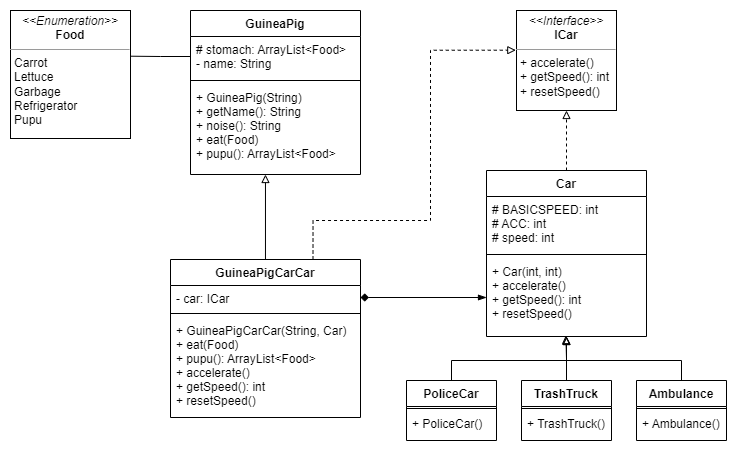

The diagram above was exported from draw.io. Its source (the exported page's mxGraphModel, read from the mxfile embedded in the PNG):
<mxGraphModel dx="948" dy="471" grid="1" gridSize="10" guides="1" tooltips="1" connect="1" arrows="1" fold="1" page="1" pageScale="1" pageWidth="827" pageHeight="1169" math="0" shadow="0">
  <root>
    <mxCell id="WIyWlLk6GJQsqaUBKTNV-0" />
    <mxCell id="WIyWlLk6GJQsqaUBKTNV-1" parent="WIyWlLk6GJQsqaUBKTNV-0" />
    <mxCell id="CrO6MuiOQbmfxSUN-GAY-58" style="edgeStyle=orthogonalEdgeStyle;rounded=0;orthogonalLoop=1;jettySize=auto;html=1;exitX=0.5;exitY=0;exitDx=0;exitDy=0;entryX=0.5;entryY=1;entryDx=0;entryDy=0;endArrow=block;endFill=0;dashed=1;" edge="1" parent="WIyWlLk6GJQsqaUBKTNV-1" source="CrO6MuiOQbmfxSUN-GAY-0" target="CrO6MuiOQbmfxSUN-GAY-41">
      <mxGeometry relative="1" as="geometry" />
    </mxCell>
    <mxCell id="CrO6MuiOQbmfxSUN-GAY-0" value="Car" style="swimlane;fontStyle=1;align=center;verticalAlign=top;childLayout=stackLayout;horizontal=1;startSize=26;horizontalStack=0;resizeParent=1;resizeParentMax=0;resizeLast=0;collapsible=1;marginBottom=0;" vertex="1" parent="WIyWlLk6GJQsqaUBKTNV-1">
      <mxGeometry x="496" y="220" width="160" height="166" as="geometry" />
    </mxCell>
    <mxCell id="CrO6MuiOQbmfxSUN-GAY-1" value="# BASICSPEED: int&#10;# ACC: int&#10;# speed: int" style="text;strokeColor=none;fillColor=none;align=left;verticalAlign=top;spacingLeft=4;spacingRight=4;overflow=hidden;rotatable=0;points=[[0,0.5],[1,0.5]];portConstraint=eastwest;" vertex="1" parent="CrO6MuiOQbmfxSUN-GAY-0">
      <mxGeometry y="26" width="160" height="54" as="geometry" />
    </mxCell>
    <mxCell id="CrO6MuiOQbmfxSUN-GAY-2" value="" style="line;strokeWidth=1;fillColor=none;align=left;verticalAlign=middle;spacingTop=-1;spacingLeft=3;spacingRight=3;rotatable=0;labelPosition=right;points=[];portConstraint=eastwest;" vertex="1" parent="CrO6MuiOQbmfxSUN-GAY-0">
      <mxGeometry y="80" width="160" height="8" as="geometry" />
    </mxCell>
    <mxCell id="CrO6MuiOQbmfxSUN-GAY-3" value="+ Car(int, int)&#10;+ accelerate()&#10;+ getSpeed(): int&#10;+ resetSpeed()" style="text;strokeColor=none;fillColor=none;align=left;verticalAlign=top;spacingLeft=4;spacingRight=4;overflow=hidden;rotatable=0;points=[[0,0.5],[1,0.5]];portConstraint=eastwest;" vertex="1" parent="CrO6MuiOQbmfxSUN-GAY-0">
      <mxGeometry y="88" width="160" height="78" as="geometry" />
    </mxCell>
    <mxCell id="CrO6MuiOQbmfxSUN-GAY-4" value="GuineaPig" style="swimlane;fontStyle=1;align=center;verticalAlign=top;childLayout=stackLayout;horizontal=1;startSize=26;horizontalStack=0;resizeParent=1;resizeParentMax=0;resizeLast=0;collapsible=1;marginBottom=0;" vertex="1" parent="WIyWlLk6GJQsqaUBKTNV-1">
      <mxGeometry x="200" y="60" width="170" height="164" as="geometry" />
    </mxCell>
    <mxCell id="CrO6MuiOQbmfxSUN-GAY-5" value="# stomach: ArrayList&lt;Food&gt;&#10;- name: String" style="text;strokeColor=none;fillColor=none;align=left;verticalAlign=top;spacingLeft=4;spacingRight=4;overflow=hidden;rotatable=0;points=[[0,0.5],[1,0.5]];portConstraint=eastwest;" vertex="1" parent="CrO6MuiOQbmfxSUN-GAY-4">
      <mxGeometry y="26" width="170" height="40" as="geometry" />
    </mxCell>
    <mxCell id="CrO6MuiOQbmfxSUN-GAY-6" value="" style="line;strokeWidth=1;fillColor=none;align=left;verticalAlign=middle;spacingTop=-1;spacingLeft=3;spacingRight=3;rotatable=0;labelPosition=right;points=[];portConstraint=eastwest;" vertex="1" parent="CrO6MuiOQbmfxSUN-GAY-4">
      <mxGeometry y="66" width="170" height="8" as="geometry" />
    </mxCell>
    <mxCell id="CrO6MuiOQbmfxSUN-GAY-7" value="+ GuineaPig(String)&#10;+ getName(): String&#10;+ noise(): String&#10;+ eat(Food)&#10;+ pupu(): ArrayList&lt;Food&gt;" style="text;strokeColor=none;fillColor=none;align=left;verticalAlign=top;spacingLeft=4;spacingRight=4;overflow=hidden;rotatable=0;points=[[0,0.5],[1,0.5]];portConstraint=eastwest;" vertex="1" parent="CrO6MuiOQbmfxSUN-GAY-4">
      <mxGeometry y="74" width="170" height="90" as="geometry" />
    </mxCell>
    <mxCell id="CrO6MuiOQbmfxSUN-GAY-48" style="edgeStyle=orthogonalEdgeStyle;rounded=0;orthogonalLoop=1;jettySize=auto;html=1;entryX=0.441;entryY=1;entryDx=0;entryDy=0;entryPerimeter=0;endArrow=block;endFill=0;" edge="1" parent="WIyWlLk6GJQsqaUBKTNV-1" source="CrO6MuiOQbmfxSUN-GAY-8" target="CrO6MuiOQbmfxSUN-GAY-7">
      <mxGeometry relative="1" as="geometry" />
    </mxCell>
    <mxCell id="CrO6MuiOQbmfxSUN-GAY-59" style="edgeStyle=orthogonalEdgeStyle;rounded=0;orthogonalLoop=1;jettySize=auto;html=1;exitX=0.75;exitY=0;exitDx=0;exitDy=0;entryX=-0.007;entryY=0.397;entryDx=0;entryDy=0;entryPerimeter=0;dashed=1;endArrow=block;endFill=0;" edge="1" parent="WIyWlLk6GJQsqaUBKTNV-1" source="CrO6MuiOQbmfxSUN-GAY-8" target="CrO6MuiOQbmfxSUN-GAY-41">
      <mxGeometry relative="1" as="geometry">
        <Array as="points">
          <mxPoint x="323" y="270" />
          <mxPoint x="440" y="270" />
          <mxPoint x="440" y="100" />
        </Array>
      </mxGeometry>
    </mxCell>
    <mxCell id="CrO6MuiOQbmfxSUN-GAY-8" value="GuineaPigCarCar" style="swimlane;fontStyle=1;align=center;verticalAlign=top;childLayout=stackLayout;horizontal=1;startSize=26;horizontalStack=0;resizeParent=1;resizeParentMax=0;resizeLast=0;collapsible=1;marginBottom=0;" vertex="1" parent="WIyWlLk6GJQsqaUBKTNV-1">
      <mxGeometry x="180" y="309" width="190" height="158" as="geometry" />
    </mxCell>
    <mxCell id="CrO6MuiOQbmfxSUN-GAY-9" value="- car: ICar" style="text;strokeColor=none;fillColor=none;align=left;verticalAlign=top;spacingLeft=4;spacingRight=4;overflow=hidden;rotatable=0;points=[[0,0.5],[1,0.5]];portConstraint=eastwest;" vertex="1" parent="CrO6MuiOQbmfxSUN-GAY-8">
      <mxGeometry y="26" width="190" height="24" as="geometry" />
    </mxCell>
    <mxCell id="CrO6MuiOQbmfxSUN-GAY-10" value="" style="line;strokeWidth=1;fillColor=none;align=left;verticalAlign=middle;spacingTop=-1;spacingLeft=3;spacingRight=3;rotatable=0;labelPosition=right;points=[];portConstraint=eastwest;" vertex="1" parent="CrO6MuiOQbmfxSUN-GAY-8">
      <mxGeometry y="50" width="190" height="8" as="geometry" />
    </mxCell>
    <mxCell id="CrO6MuiOQbmfxSUN-GAY-11" value="+ GuineaPigCarCar(String, Car)&#10;+ eat(Food)&#10;+ pupu(): ArrayList&lt;Food&gt;&#10;+ accelerate()&#10;+ getSpeed(): int&#10;+ resetSpeed()" style="text;strokeColor=none;fillColor=none;align=left;verticalAlign=top;spacingLeft=4;spacingRight=4;overflow=hidden;rotatable=0;points=[[0,0.5],[1,0.5]];portConstraint=eastwest;" vertex="1" parent="CrO6MuiOQbmfxSUN-GAY-8">
      <mxGeometry y="58" width="190" height="100" as="geometry" />
    </mxCell>
    <mxCell id="CrO6MuiOQbmfxSUN-GAY-57" style="edgeStyle=orthogonalEdgeStyle;rounded=0;orthogonalLoop=1;jettySize=auto;html=1;endArrow=block;endFill=0;" edge="1" parent="WIyWlLk6GJQsqaUBKTNV-1" source="CrO6MuiOQbmfxSUN-GAY-12" target="CrO6MuiOQbmfxSUN-GAY-3">
      <mxGeometry relative="1" as="geometry">
        <mxPoint x="576" y="390" as="targetPoint" />
        <Array as="points">
          <mxPoint x="691" y="410" />
          <mxPoint x="576" y="410" />
        </Array>
      </mxGeometry>
    </mxCell>
    <mxCell id="CrO6MuiOQbmfxSUN-GAY-12" value="Ambulance" style="swimlane;fontStyle=1;align=center;verticalAlign=top;childLayout=stackLayout;horizontal=1;startSize=26;horizontalStack=0;resizeParent=1;resizeParentMax=0;resizeLast=0;collapsible=1;marginBottom=0;" vertex="1" parent="WIyWlLk6GJQsqaUBKTNV-1">
      <mxGeometry x="646" y="430" width="90" height="60" as="geometry" />
    </mxCell>
    <mxCell id="CrO6MuiOQbmfxSUN-GAY-14" value="" style="line;strokeWidth=1;fillColor=none;align=left;verticalAlign=middle;spacingTop=-1;spacingLeft=3;spacingRight=3;rotatable=0;labelPosition=right;points=[];portConstraint=eastwest;" vertex="1" parent="CrO6MuiOQbmfxSUN-GAY-12">
      <mxGeometry y="26" width="90" height="4" as="geometry" />
    </mxCell>
    <mxCell id="CrO6MuiOQbmfxSUN-GAY-15" value="+ Ambulance()" style="text;strokeColor=none;fillColor=none;align=left;verticalAlign=top;spacingLeft=4;spacingRight=4;overflow=hidden;rotatable=0;points=[[0,0.5],[1,0.5]];portConstraint=eastwest;" vertex="1" parent="CrO6MuiOQbmfxSUN-GAY-12">
      <mxGeometry y="30" width="90" height="30" as="geometry" />
    </mxCell>
    <mxCell id="CrO6MuiOQbmfxSUN-GAY-54" style="edgeStyle=orthogonalEdgeStyle;rounded=0;orthogonalLoop=1;jettySize=auto;html=1;endArrow=block;endFill=0;" edge="1" parent="WIyWlLk6GJQsqaUBKTNV-1" source="CrO6MuiOQbmfxSUN-GAY-20" target="CrO6MuiOQbmfxSUN-GAY-3">
      <mxGeometry relative="1" as="geometry">
        <Array as="points">
          <mxPoint x="461" y="410" />
          <mxPoint x="576" y="410" />
        </Array>
      </mxGeometry>
    </mxCell>
    <mxCell id="CrO6MuiOQbmfxSUN-GAY-20" value="PoliceCar" style="swimlane;fontStyle=1;align=center;verticalAlign=top;childLayout=stackLayout;horizontal=1;startSize=26;horizontalStack=0;resizeParent=1;resizeParentMax=0;resizeLast=0;collapsible=1;marginBottom=0;" vertex="1" parent="WIyWlLk6GJQsqaUBKTNV-1">
      <mxGeometry x="416" y="430" width="90" height="60" as="geometry" />
    </mxCell>
    <mxCell id="CrO6MuiOQbmfxSUN-GAY-21" value="" style="line;strokeWidth=1;fillColor=none;align=left;verticalAlign=middle;spacingTop=-1;spacingLeft=3;spacingRight=3;rotatable=0;labelPosition=right;points=[];portConstraint=eastwest;" vertex="1" parent="CrO6MuiOQbmfxSUN-GAY-20">
      <mxGeometry y="26" width="90" height="4" as="geometry" />
    </mxCell>
    <mxCell id="CrO6MuiOQbmfxSUN-GAY-22" value="+ PoliceCar()" style="text;strokeColor=none;fillColor=none;align=left;verticalAlign=top;spacingLeft=4;spacingRight=4;overflow=hidden;rotatable=0;points=[[0,0.5],[1,0.5]];portConstraint=eastwest;" vertex="1" parent="CrO6MuiOQbmfxSUN-GAY-20">
      <mxGeometry y="30" width="90" height="30" as="geometry" />
    </mxCell>
    <mxCell id="CrO6MuiOQbmfxSUN-GAY-50" style="edgeStyle=orthogonalEdgeStyle;rounded=0;orthogonalLoop=1;jettySize=auto;html=1;exitX=0.5;exitY=0;exitDx=0;exitDy=0;entryX=0.496;entryY=0.987;entryDx=0;entryDy=0;entryPerimeter=0;endArrow=block;endFill=0;" edge="1" parent="WIyWlLk6GJQsqaUBKTNV-1" source="CrO6MuiOQbmfxSUN-GAY-23" target="CrO6MuiOQbmfxSUN-GAY-3">
      <mxGeometry relative="1" as="geometry" />
    </mxCell>
    <mxCell id="CrO6MuiOQbmfxSUN-GAY-23" value="TrashTruck" style="swimlane;fontStyle=1;align=center;verticalAlign=top;childLayout=stackLayout;horizontal=1;startSize=26;horizontalStack=0;resizeParent=1;resizeParentMax=0;resizeLast=0;collapsible=1;marginBottom=0;" vertex="1" parent="WIyWlLk6GJQsqaUBKTNV-1">
      <mxGeometry x="531" y="430" width="90" height="60" as="geometry" />
    </mxCell>
    <mxCell id="CrO6MuiOQbmfxSUN-GAY-24" value="" style="line;strokeWidth=1;fillColor=none;align=left;verticalAlign=middle;spacingTop=-1;spacingLeft=3;spacingRight=3;rotatable=0;labelPosition=right;points=[];portConstraint=eastwest;" vertex="1" parent="CrO6MuiOQbmfxSUN-GAY-23">
      <mxGeometry y="26" width="90" height="4" as="geometry" />
    </mxCell>
    <mxCell id="CrO6MuiOQbmfxSUN-GAY-25" value="+ TrashTruck()" style="text;strokeColor=none;fillColor=none;align=left;verticalAlign=top;spacingLeft=4;spacingRight=4;overflow=hidden;rotatable=0;points=[[0,0.5],[1,0.5]];portConstraint=eastwest;" vertex="1" parent="CrO6MuiOQbmfxSUN-GAY-23">
      <mxGeometry y="30" width="90" height="30" as="geometry" />
    </mxCell>
    <mxCell id="CrO6MuiOQbmfxSUN-GAY-41" value="&lt;p style=&quot;margin: 0px ; margin-top: 4px ; text-align: center&quot;&gt;&lt;i&gt;&amp;lt;&amp;lt;Interface&amp;gt;&amp;gt;&lt;/i&gt;&lt;br&gt;&lt;b&gt;ICar&lt;/b&gt;&lt;/p&gt;&lt;hr size=&quot;1&quot;&gt;&lt;p style=&quot;margin: 0px ; margin-left: 4px&quot;&gt;+ accelerate()&lt;br style=&quot;padding: 0px ; margin: 0px&quot;&gt;+ getSpeed(): int&lt;br style=&quot;padding: 0px ; margin: 0px&quot;&gt;+ resetSpeed()&lt;br&gt;&lt;/p&gt;" style="verticalAlign=top;align=left;overflow=fill;fontSize=12;fontFamily=Helvetica;html=1;" vertex="1" parent="WIyWlLk6GJQsqaUBKTNV-1">
      <mxGeometry x="526" y="60" width="100" height="100" as="geometry" />
    </mxCell>
    <mxCell id="CrO6MuiOQbmfxSUN-GAY-46" value="&lt;p style=&quot;margin: 0px ; margin-top: 4px ; text-align: center&quot;&gt;&lt;i&gt;&amp;lt;&amp;lt;Enumeration&amp;gt;&amp;gt;&lt;/i&gt;&lt;br&gt;&lt;b&gt;Food&lt;/b&gt;&lt;/p&gt;&lt;hr size=&quot;1&quot;&gt;&lt;p style=&quot;margin: 0px ; margin-left: 4px&quot;&gt;Carrot&lt;/p&gt;&lt;p style=&quot;margin: 0px ; margin-left: 4px&quot;&gt;Lettuce&lt;/p&gt;&lt;p style=&quot;margin: 0px ; margin-left: 4px&quot;&gt;Garbage&lt;/p&gt;&lt;p style=&quot;margin: 0px ; margin-left: 4px&quot;&gt;Refrigerator&lt;/p&gt;&lt;p style=&quot;margin: 0px ; margin-left: 4px&quot;&gt;Pupu&lt;/p&gt;" style="verticalAlign=top;align=left;overflow=fill;fontSize=12;fontFamily=Helvetica;html=1;" vertex="1" parent="WIyWlLk6GJQsqaUBKTNV-1">
      <mxGeometry x="20" y="60" width="120" height="128" as="geometry" />
    </mxCell>
    <mxCell id="CrO6MuiOQbmfxSUN-GAY-61" style="edgeStyle=orthogonalEdgeStyle;rounded=0;orthogonalLoop=1;jettySize=auto;html=1;exitX=1;exitY=0.5;exitDx=0;exitDy=0;entryX=0;entryY=0.5;entryDx=0;entryDy=0;endArrow=blockThin;endFill=1;startArrow=diamond;startFill=1;" edge="1" parent="WIyWlLk6GJQsqaUBKTNV-1" source="CrO6MuiOQbmfxSUN-GAY-9" target="CrO6MuiOQbmfxSUN-GAY-3">
      <mxGeometry relative="1" as="geometry">
        <Array as="points">
          <mxPoint x="370" y="347" />
        </Array>
      </mxGeometry>
    </mxCell>
    <mxCell id="CrO6MuiOQbmfxSUN-GAY-63" style="edgeStyle=orthogonalEdgeStyle;rounded=0;orthogonalLoop=1;jettySize=auto;html=1;entryX=1;entryY=0.357;entryDx=0;entryDy=0;entryPerimeter=0;startArrow=none;startFill=0;endArrow=none;endFill=0;" edge="1" parent="WIyWlLk6GJQsqaUBKTNV-1" source="CrO6MuiOQbmfxSUN-GAY-5" target="CrO6MuiOQbmfxSUN-GAY-46">
      <mxGeometry relative="1" as="geometry" />
    </mxCell>
  </root>
</mxGraphModel>